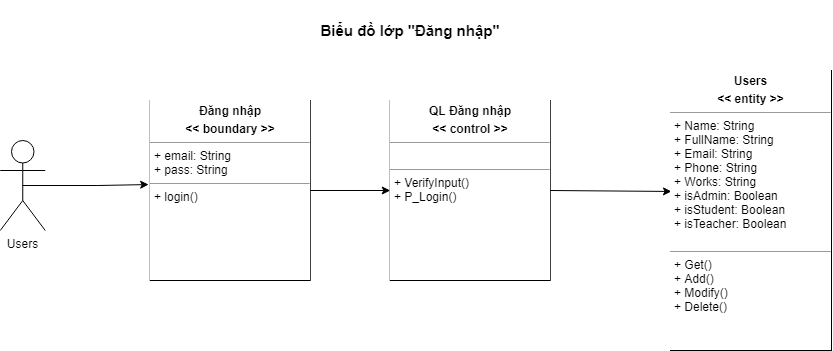

The diagram above was exported from draw.io. Its source (the exported page's mxGraphModel, read from the mxfile embedded in the PNG):
<mxGraphModel dx="865" dy="514" grid="1" gridSize="10" guides="1" tooltips="1" connect="1" arrows="1" fold="1" page="1" pageScale="1" pageWidth="1169" pageHeight="827" math="0" shadow="0">
  <root>
    <mxCell id="2rTyj_zCBYxCycOb_5Ca-0" />
    <mxCell id="2rTyj_zCBYxCycOb_5Ca-1" parent="2rTyj_zCBYxCycOb_5Ca-0" />
    <mxCell id="U6fimZQwiBNBZUHQvVli-7" style="edgeStyle=orthogonalEdgeStyle;rounded=0;orthogonalLoop=1;jettySize=auto;html=1;exitX=0.5;exitY=0.5;exitDx=0;exitDy=0;exitPerimeter=0;entryX=-0.01;entryY=0.467;entryDx=0;entryDy=0;entryPerimeter=0;strokeColor=default;labelBackgroundColor=default;fontColor=default;" parent="2rTyj_zCBYxCycOb_5Ca-1" source="2rTyj_zCBYxCycOb_5Ca-2" target="2rTyj_zCBYxCycOb_5Ca-4" edge="1">
      <mxGeometry relative="1" as="geometry" />
    </mxCell>
    <mxCell id="2rTyj_zCBYxCycOb_5Ca-2" value="Users" style="shape=umlActor;verticalLabelPosition=bottom;verticalAlign=top;html=1;strokeColor=default;labelBackgroundColor=default;fontColor=default;" parent="2rTyj_zCBYxCycOb_5Ca-1" vertex="1">
      <mxGeometry x="469.75" y="180" width="45" height="90" as="geometry" />
    </mxCell>
    <mxCell id="U6fimZQwiBNBZUHQvVli-8" style="edgeStyle=orthogonalEdgeStyle;rounded=0;orthogonalLoop=1;jettySize=auto;html=1;exitX=1;exitY=0.5;exitDx=0;exitDy=0;entryX=0;entryY=0.5;entryDx=0;entryDy=0;strokeColor=default;labelBackgroundColor=default;fontColor=default;" parent="2rTyj_zCBYxCycOb_5Ca-1" source="2rTyj_zCBYxCycOb_5Ca-4" edge="1">
      <mxGeometry relative="1" as="geometry">
        <mxPoint x="859.75" y="230" as="targetPoint" />
      </mxGeometry>
    </mxCell>
    <mxCell id="2rTyj_zCBYxCycOb_5Ca-4" value="&lt;p style=&quot;margin: 0px ; margin-top: 4px ; text-align: center&quot;&gt;&lt;b&gt;Đăng nhập&lt;/b&gt;&lt;/p&gt;&lt;p style=&quot;margin: 0px ; margin-top: 4px ; text-align: center&quot;&gt;&lt;b&gt;&amp;lt;&amp;lt; boundary &amp;gt;&amp;gt;&lt;/b&gt;&lt;/p&gt;&lt;hr size=&quot;1&quot;&gt;&lt;p style=&quot;margin: 0px ; margin-left: 4px&quot;&gt;+ email: String&lt;/p&gt;&lt;p style=&quot;margin: 0px ; margin-left: 4px&quot;&gt;+ pass: String&lt;/p&gt;&lt;hr size=&quot;1&quot;&gt;&lt;p style=&quot;margin: 0px 0px 0px 4px&quot;&gt;&lt;span&gt;+ login()&lt;/span&gt;&lt;br&gt;&lt;/p&gt;&lt;p style=&quot;margin: 0px 0px 0px 4px&quot;&gt;&lt;br&gt;&lt;/p&gt;&lt;p style=&quot;margin: 0px 0px 0px 4px&quot;&gt;&lt;br&gt;&lt;/p&gt;&lt;p style=&quot;margin: 0px 0px 0px 4px&quot;&gt;&lt;br&gt;&lt;/p&gt;" style="verticalAlign=top;align=left;overflow=fill;fontSize=12;fontFamily=Helvetica;html=1;strokeColor=default;labelBackgroundColor=default;fontColor=default;" parent="2rTyj_zCBYxCycOb_5Ca-1" vertex="1">
      <mxGeometry x="619.75" y="140" width="160" height="180" as="geometry" />
    </mxCell>
    <mxCell id="U6fimZQwiBNBZUHQvVli-10" style="rounded=0;orthogonalLoop=1;jettySize=auto;html=1;exitX=1;exitY=0.5;exitDx=0;exitDy=0;strokeColor=default;labelBackgroundColor=default;fontColor=default;entryX=0.006;entryY=0.432;entryDx=0;entryDy=0;entryPerimeter=0;" parent="2rTyj_zCBYxCycOb_5Ca-1" source="U6fimZQwiBNBZUHQvVli-0" target="HyV95JILGo1wCv2ag6DX-0" edge="1">
      <mxGeometry relative="1" as="geometry">
        <mxPoint x="1119.75" y="230" as="targetPoint" />
      </mxGeometry>
    </mxCell>
    <mxCell id="U6fimZQwiBNBZUHQvVli-0" value="&lt;p style=&quot;margin: 0px ; margin-top: 4px ; text-align: center&quot;&gt;&lt;b&gt;QL Đăng nhập&lt;/b&gt;&lt;/p&gt;&lt;p style=&quot;margin: 0px ; margin-top: 4px ; text-align: center&quot;&gt;&lt;b&gt;&amp;lt;&amp;lt; control &amp;gt;&amp;gt;&lt;/b&gt;&lt;/p&gt;&lt;hr size=&quot;1&quot;&gt;&lt;p style=&quot;margin: 0px ; margin-left: 4px&quot;&gt;&lt;br&gt;&lt;/p&gt;&lt;hr size=&quot;1&quot;&gt;&lt;p style=&quot;margin: 0px 0px 0px 4px&quot;&gt;&lt;span&gt;+ VerifyInput()&lt;/span&gt;&lt;br&gt;&lt;/p&gt;&lt;p style=&quot;margin: 0px 0px 0px 4px&quot;&gt;+ P_Login()&lt;span&gt;&lt;br&gt;&lt;/span&gt;&lt;/p&gt;&lt;p style=&quot;margin: 0px 0px 0px 4px&quot;&gt;&lt;br&gt;&lt;/p&gt;&lt;p style=&quot;margin: 0px 0px 0px 4px&quot;&gt;&lt;br&gt;&lt;/p&gt;&lt;p style=&quot;margin: 0px 0px 0px 4px&quot;&gt;&lt;br&gt;&lt;/p&gt;&lt;p style=&quot;margin: 0px 0px 0px 4px&quot;&gt;&lt;br&gt;&lt;/p&gt;" style="verticalAlign=top;align=left;overflow=fill;fontSize=12;fontFamily=Helvetica;html=1;fillColor=default;strokeColor=default;fontColor=default;labelBackgroundColor=default;" parent="2rTyj_zCBYxCycOb_5Ca-1" vertex="1">
      <mxGeometry x="859.75" y="140" width="160" height="180" as="geometry" />
    </mxCell>
    <mxCell id="U6fimZQwiBNBZUHQvVli-11" value="&lt;font style=&quot;font-size: 15px&quot;&gt;&lt;b&gt;Biểu đồ lớp &quot;Đăng nhập&quot;&lt;/b&gt;&lt;/font&gt;" style="text;html=1;strokeColor=none;fillColor=none;align=center;verticalAlign=middle;whiteSpace=wrap;rounded=0;" parent="2rTyj_zCBYxCycOb_5Ca-1" vertex="1">
      <mxGeometry x="710" y="40" width="340" height="60" as="geometry" />
    </mxCell>
    <mxCell id="HyV95JILGo1wCv2ag6DX-0" value="&lt;p style=&quot;margin: 0px ; margin-top: 4px ; text-align: center&quot;&gt;&lt;b&gt;Users&lt;/b&gt;&lt;/p&gt;&lt;p style=&quot;margin: 0px ; margin-top: 4px ; text-align: center&quot;&gt;&lt;b&gt;&amp;lt;&amp;lt; entity &amp;gt;&amp;gt;&lt;/b&gt;&lt;br&gt;&lt;/p&gt;&lt;hr size=&quot;1&quot;&gt;&lt;p style=&quot;margin: 0px 0px 0px 4px&quot;&gt;+ Name: String&lt;/p&gt;&lt;p style=&quot;margin: 0px 0px 0px 4px&quot;&gt;+ FullName: String&lt;br&gt;&lt;/p&gt;&lt;p style=&quot;margin: 0px 0px 0px 4px&quot;&gt;+ Email: String&lt;/p&gt;&lt;p style=&quot;margin: 0px 0px 0px 4px&quot;&gt;+ Phone: String&lt;/p&gt;&lt;p style=&quot;margin: 0px 0px 0px 4px&quot;&gt;+ Works: String&lt;/p&gt;&lt;p style=&quot;margin: 0px 0px 0px 4px&quot;&gt;+ isAdmin: Boolean&lt;/p&gt;&lt;p style=&quot;margin: 0px 0px 0px 4px&quot;&gt;+ isStudent: Boolean&lt;/p&gt;&lt;p style=&quot;margin: 0px 0px 0px 4px&quot;&gt;+ isTeacher: Boolean&lt;/p&gt;&lt;p style=&quot;margin: 0px 0px 0px 4px&quot;&gt;&lt;br&gt;&lt;/p&gt;&lt;hr size=&quot;1&quot;&gt;&lt;p style=&quot;margin: 0px 0px 0px 4px&quot;&gt;&lt;span&gt;+ Get()&lt;/span&gt;&lt;/p&gt;&lt;p style=&quot;margin: 0px 0px 0px 4px&quot;&gt;&lt;span&gt;+ Add()&lt;/span&gt;&lt;/p&gt;&lt;p style=&quot;margin: 0px 0px 0px 4px&quot;&gt;&lt;span&gt;+ Modify()&lt;/span&gt;&lt;/p&gt;&lt;p style=&quot;margin: 0px 0px 0px 4px&quot;&gt;&lt;span&gt;+ Delete()&lt;/span&gt;&lt;/p&gt;&lt;p style=&quot;margin: 0px 0px 0px 4px&quot;&gt;&lt;span&gt;&lt;br&gt;&lt;/span&gt;&lt;/p&gt;&lt;p style=&quot;margin: 0px 0px 0px 4px&quot;&gt;&lt;br&gt;&lt;/p&gt;&lt;p style=&quot;margin: 0px 0px 0px 4px&quot;&gt;&lt;br&gt;&lt;/p&gt;" style="verticalAlign=top;align=left;overflow=fill;fontSize=12;fontFamily=Helvetica;html=1;fillColor=default;strokeColor=default;fontColor=default;labelBackgroundColor=default;" vertex="1" parent="2rTyj_zCBYxCycOb_5Ca-1">
      <mxGeometry x="1140" y="110" width="161" height="280" as="geometry" />
    </mxCell>
  </root>
</mxGraphModel>